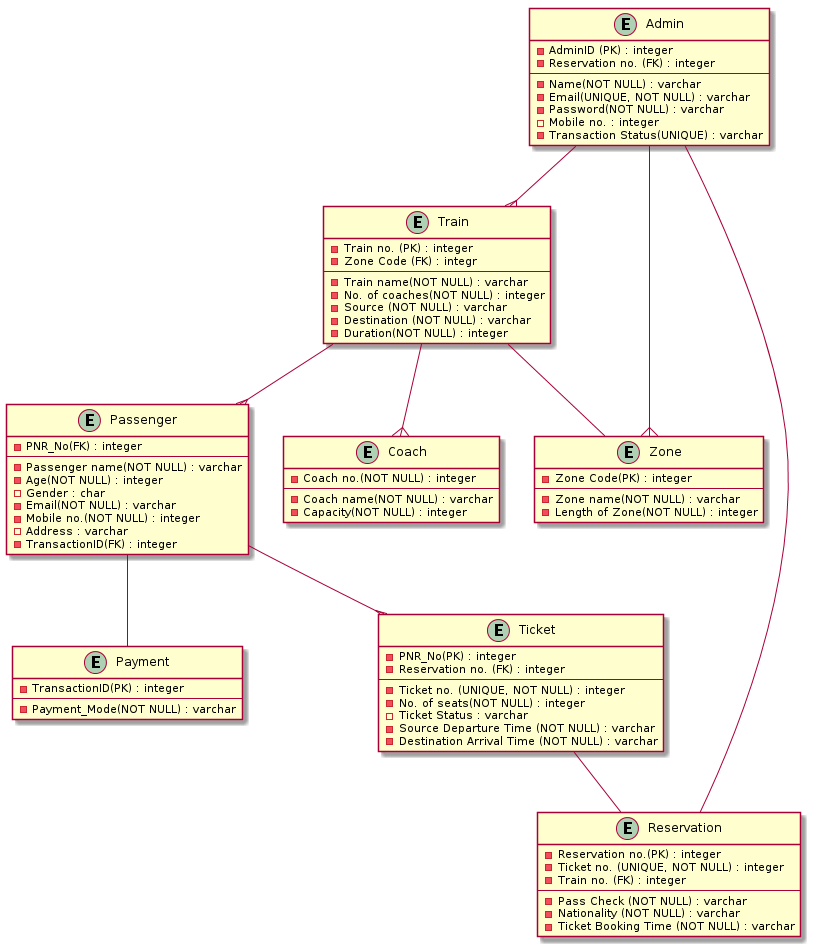

The diagram above was rendered by PlantUML. Its source (embedded in the PNG):
@startuml
entity Admin{
-AdminID (PK) : integer
-Reservation no. (FK) : integer
---
-Name(NOT NULL) : varchar
-Email(UNIQUE, NOT NULL) : varchar
-Password(NOT NULL) : varchar
-Mobile no. : integer
-Transaction Status(UNIQUE) : varchar
}

entity Train{
-Train no. (PK) : integer
-Zone Code (FK) : integr
---
-Train name(NOT NULL) : varchar
-No. of coaches(NOT NULL) : integer
-Source (NOT NULL) : varchar
-Destination (NOT NULL) : varchar
-Duration(NOT NULL) : integer
}

entity Reservation{
-Reservation no.(PK) : integer
-Ticket no. (UNIQUE, NOT NULL) : integer
-Train no. (FK) : integer
---
-Pass Check (NOT NULL) : varchar
-Nationality (NOT NULL) : varchar
-Ticket Booking Time (NOT NULL) : varchar
}

entity Zone{
-Zone Code(PK) : integer
---
-Zone name(NOT NULL) : varchar
-Length of Zone(NOT NULL) : integer
}

entity Passenger{
-PNR_No(FK) : integer
---
-Passenger name(NOT NULL) : varchar
-Age(NOT NULL) : integer
-Gender : char
-Email(NOT NULL) : varchar
- Mobile no.(NOT NULL) : integer
-Address : varchar
-TransactionID(FK) : integer
}

entity Payment{
-TransactionID(PK) : integer
---
-Payment_Mode(NOT NULL) : varchar
}

entity Ticket{
-PNR_No(PK) : integer
-Reservation no. (FK) : integer
---
-Ticket no. (UNIQUE, NOT NULL) : integer
-No. of seats(NOT NULL) : integer
-Ticket Status : varchar
-Source Departure Time (NOT NULL) : varchar
-Destination Arrival Time (NOT NULL) : varchar
}

entity Coach{
-Coach no.(NOT NULL) : integer
---
-Coach name(NOT NULL) : varchar
-Capacity(NOT NULL) : integer
}

Admin -- Reservation
Admin --{ Train
Admin --{ Zone
Ticket -- Reservation
Train --{ Passenger
Train --{ Coach
Passenger --{ Ticket
Passenger -- Payment
Train -- Zone
@enduml